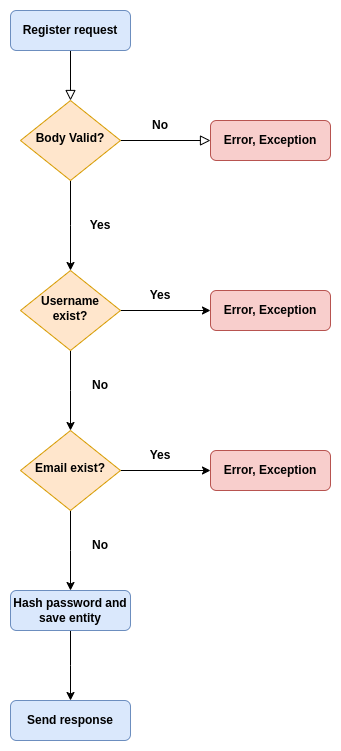

The diagram above was exported from draw.io. Its source (the exported page's mxGraphModel, read from the mxfile embedded in the PNG):
<mxGraphModel dx="2004" dy="1203" grid="1" gridSize="10" guides="1" tooltips="1" connect="1" arrows="1" fold="1" page="1" pageScale="1" pageWidth="827" pageHeight="1169" math="0" shadow="0">
  <root>
    <mxCell id="WIyWlLk6GJQsqaUBKTNV-0" />
    <mxCell id="WIyWlLk6GJQsqaUBKTNV-1" parent="WIyWlLk6GJQsqaUBKTNV-0" />
    <mxCell id="KkKJhNGOAMULcjOz3aA3-0" value="" style="rounded=0;html=1;jettySize=auto;orthogonalLoop=1;fontSize=11;endArrow=block;endFill=0;endSize=8;strokeWidth=1;shadow=0;labelBackgroundColor=none;edgeStyle=orthogonalEdgeStyle;" edge="1" parent="WIyWlLk6GJQsqaUBKTNV-1" source="KkKJhNGOAMULcjOz3aA3-1" target="KkKJhNGOAMULcjOz3aA3-4">
      <mxGeometry relative="1" as="geometry" />
    </mxCell>
    <mxCell id="KkKJhNGOAMULcjOz3aA3-1" value="Register request" style="rounded=1;whiteSpace=wrap;html=1;fontSize=12;glass=0;strokeWidth=1;shadow=0;fillColor=#dae8fc;strokeColor=#6c8ebf;fontStyle=1" vertex="1" parent="WIyWlLk6GJQsqaUBKTNV-1">
      <mxGeometry x="160" y="80" width="120" height="40" as="geometry" />
    </mxCell>
    <mxCell id="KkKJhNGOAMULcjOz3aA3-2" value="" style="edgeStyle=orthogonalEdgeStyle;rounded=0;html=1;jettySize=auto;orthogonalLoop=1;fontSize=11;endArrow=block;endFill=0;endSize=8;strokeWidth=1;shadow=0;labelBackgroundColor=none;" edge="1" parent="WIyWlLk6GJQsqaUBKTNV-1" source="KkKJhNGOAMULcjOz3aA3-4" target="KkKJhNGOAMULcjOz3aA3-5">
      <mxGeometry y="10" relative="1" as="geometry">
        <mxPoint as="offset" />
      </mxGeometry>
    </mxCell>
    <mxCell id="KkKJhNGOAMULcjOz3aA3-3" style="edgeStyle=orthogonalEdgeStyle;rounded=0;orthogonalLoop=1;jettySize=auto;html=1;" edge="1" parent="WIyWlLk6GJQsqaUBKTNV-1" source="KkKJhNGOAMULcjOz3aA3-4">
      <mxGeometry relative="1" as="geometry">
        <mxPoint x="220" y="340" as="targetPoint" />
      </mxGeometry>
    </mxCell>
    <mxCell id="KkKJhNGOAMULcjOz3aA3-4" value="Body Valid?" style="rhombus;whiteSpace=wrap;html=1;shadow=0;fontFamily=Helvetica;fontSize=12;align=center;strokeWidth=1;spacing=6;spacingTop=-4;fontStyle=1;fillColor=#ffe6cc;strokeColor=#d79b00;" vertex="1" parent="WIyWlLk6GJQsqaUBKTNV-1">
      <mxGeometry x="170" y="170" width="100" height="80" as="geometry" />
    </mxCell>
    <mxCell id="KkKJhNGOAMULcjOz3aA3-5" value="Error, Exception" style="rounded=1;whiteSpace=wrap;html=1;fontSize=12;glass=0;strokeWidth=1;shadow=0;fontStyle=1;fillColor=#f8cecc;strokeColor=#b85450;" vertex="1" parent="WIyWlLk6GJQsqaUBKTNV-1">
      <mxGeometry x="360" y="190" width="120" height="40" as="geometry" />
    </mxCell>
    <mxCell id="KkKJhNGOAMULcjOz3aA3-6" value="No" style="text;html=1;strokeColor=none;fillColor=none;align=center;verticalAlign=middle;whiteSpace=wrap;rounded=0;fontStyle=1" vertex="1" parent="WIyWlLk6GJQsqaUBKTNV-1">
      <mxGeometry x="280" y="180" width="60" height="30" as="geometry" />
    </mxCell>
    <mxCell id="KkKJhNGOAMULcjOz3aA3-7" value="Yes" style="text;html=1;strokeColor=none;fillColor=none;align=center;verticalAlign=middle;whiteSpace=wrap;rounded=0;fontStyle=1" vertex="1" parent="WIyWlLk6GJQsqaUBKTNV-1">
      <mxGeometry x="220" y="280" width="60" height="30" as="geometry" />
    </mxCell>
    <mxCell id="KkKJhNGOAMULcjOz3aA3-8" style="edgeStyle=orthogonalEdgeStyle;rounded=0;orthogonalLoop=1;jettySize=auto;html=1;entryX=0;entryY=0.5;entryDx=0;entryDy=0;" edge="1" parent="WIyWlLk6GJQsqaUBKTNV-1" source="KkKJhNGOAMULcjOz3aA3-10" target="KkKJhNGOAMULcjOz3aA3-11">
      <mxGeometry relative="1" as="geometry" />
    </mxCell>
    <mxCell id="KkKJhNGOAMULcjOz3aA3-9" value="" style="edgeStyle=orthogonalEdgeStyle;rounded=0;orthogonalLoop=1;jettySize=auto;html=1;" edge="1" parent="WIyWlLk6GJQsqaUBKTNV-1" source="KkKJhNGOAMULcjOz3aA3-10">
      <mxGeometry relative="1" as="geometry">
        <mxPoint x="220" y="500" as="targetPoint" />
      </mxGeometry>
    </mxCell>
    <mxCell id="KkKJhNGOAMULcjOz3aA3-10" value="Username exist?" style="rhombus;whiteSpace=wrap;html=1;shadow=0;fontFamily=Helvetica;fontSize=12;align=center;strokeWidth=1;spacing=6;spacingTop=-4;fontStyle=1;fillColor=#ffe6cc;strokeColor=#d79b00;" vertex="1" parent="WIyWlLk6GJQsqaUBKTNV-1">
      <mxGeometry x="170" y="340" width="100" height="80" as="geometry" />
    </mxCell>
    <mxCell id="KkKJhNGOAMULcjOz3aA3-11" value="Error, Exception" style="rounded=1;whiteSpace=wrap;html=1;fontSize=12;glass=0;strokeWidth=1;shadow=0;fontStyle=1;fillColor=#f8cecc;strokeColor=#b85450;" vertex="1" parent="WIyWlLk6GJQsqaUBKTNV-1">
      <mxGeometry x="360" y="360" width="120" height="40" as="geometry" />
    </mxCell>
    <mxCell id="KkKJhNGOAMULcjOz3aA3-12" value="Yes" style="text;html=1;strokeColor=none;fillColor=none;align=center;verticalAlign=middle;whiteSpace=wrap;rounded=0;fontStyle=1" vertex="1" parent="WIyWlLk6GJQsqaUBKTNV-1">
      <mxGeometry x="280" y="350" width="60" height="30" as="geometry" />
    </mxCell>
    <mxCell id="KkKJhNGOAMULcjOz3aA3-13" style="edgeStyle=orthogonalEdgeStyle;rounded=0;orthogonalLoop=1;jettySize=auto;html=1;" edge="1" parent="WIyWlLk6GJQsqaUBKTNV-1" source="KkKJhNGOAMULcjOz3aA3-15" target="KkKJhNGOAMULcjOz3aA3-17">
      <mxGeometry relative="1" as="geometry" />
    </mxCell>
    <mxCell id="KkKJhNGOAMULcjOz3aA3-14" style="edgeStyle=orthogonalEdgeStyle;rounded=0;orthogonalLoop=1;jettySize=auto;html=1;" edge="1" parent="WIyWlLk6GJQsqaUBKTNV-1" source="KkKJhNGOAMULcjOz3aA3-15">
      <mxGeometry relative="1" as="geometry">
        <mxPoint x="220" y="660" as="targetPoint" />
      </mxGeometry>
    </mxCell>
    <mxCell id="KkKJhNGOAMULcjOz3aA3-15" value="Email exist?" style="rhombus;whiteSpace=wrap;html=1;shadow=0;fontFamily=Helvetica;fontSize=12;align=center;strokeWidth=1;spacing=6;spacingTop=-4;fontStyle=1;fillColor=#ffe6cc;strokeColor=#d79b00;" vertex="1" parent="WIyWlLk6GJQsqaUBKTNV-1">
      <mxGeometry x="170" y="500" width="100" height="80" as="geometry" />
    </mxCell>
    <mxCell id="KkKJhNGOAMULcjOz3aA3-16" value="No" style="text;html=1;strokeColor=none;fillColor=none;align=center;verticalAlign=middle;whiteSpace=wrap;rounded=0;fontStyle=1" vertex="1" parent="WIyWlLk6GJQsqaUBKTNV-1">
      <mxGeometry x="220" y="440" width="60" height="30" as="geometry" />
    </mxCell>
    <mxCell id="KkKJhNGOAMULcjOz3aA3-17" value="Error, Exception" style="rounded=1;whiteSpace=wrap;html=1;fontSize=12;glass=0;strokeWidth=1;shadow=0;fontStyle=1;fillColor=#f8cecc;strokeColor=#b85450;" vertex="1" parent="WIyWlLk6GJQsqaUBKTNV-1">
      <mxGeometry x="360" y="520" width="120" height="40" as="geometry" />
    </mxCell>
    <mxCell id="KkKJhNGOAMULcjOz3aA3-18" value="Yes" style="text;html=1;strokeColor=none;fillColor=none;align=center;verticalAlign=middle;whiteSpace=wrap;rounded=0;fontStyle=1" vertex="1" parent="WIyWlLk6GJQsqaUBKTNV-1">
      <mxGeometry x="280" y="510" width="60" height="30" as="geometry" />
    </mxCell>
    <mxCell id="KkKJhNGOAMULcjOz3aA3-22" value="No" style="text;html=1;strokeColor=none;fillColor=none;align=center;verticalAlign=middle;whiteSpace=wrap;rounded=0;fontStyle=1" vertex="1" parent="WIyWlLk6GJQsqaUBKTNV-1">
      <mxGeometry x="220" y="600" width="60" height="30" as="geometry" />
    </mxCell>
    <mxCell id="KkKJhNGOAMULcjOz3aA3-26" value="" style="edgeStyle=orthogonalEdgeStyle;rounded=0;orthogonalLoop=1;jettySize=auto;html=1;" edge="1" parent="WIyWlLk6GJQsqaUBKTNV-1" source="KkKJhNGOAMULcjOz3aA3-24">
      <mxGeometry relative="1" as="geometry">
        <mxPoint x="220" y="770" as="targetPoint" />
      </mxGeometry>
    </mxCell>
    <mxCell id="KkKJhNGOAMULcjOz3aA3-24" value="Hash password and save entity" style="rounded=1;whiteSpace=wrap;html=1;fontSize=12;glass=0;strokeWidth=1;shadow=0;fillColor=#dae8fc;strokeColor=#6c8ebf;fontStyle=1" vertex="1" parent="WIyWlLk6GJQsqaUBKTNV-1">
      <mxGeometry x="160" y="660" width="120" height="40" as="geometry" />
    </mxCell>
    <mxCell id="KkKJhNGOAMULcjOz3aA3-27" value="Send response" style="rounded=1;whiteSpace=wrap;html=1;fontSize=12;glass=0;strokeWidth=1;shadow=0;fillColor=#dae8fc;strokeColor=#6c8ebf;fontStyle=1" vertex="1" parent="WIyWlLk6GJQsqaUBKTNV-1">
      <mxGeometry x="160" y="770" width="120" height="40" as="geometry" />
    </mxCell>
  </root>
</mxGraphModel>